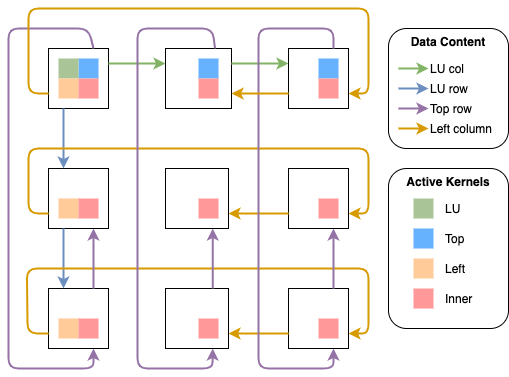

The diagram above was exported from draw.io. Its source (the exported page's mxGraphModel, read from the mxfile embedded in the PNG):
<mxGraphModel dx="1017" dy="498" grid="1" gridSize="10" guides="1" tooltips="1" connect="1" arrows="1" fold="1" page="1" pageScale="1" pageWidth="827" pageHeight="1169" math="0" shadow="0">
  <root>
    <mxCell id="0" />
    <mxCell id="1" parent="0" />
    <mxCell id="2" value="" style="rounded=0;whiteSpace=wrap;html=1;" parent="1" vertex="1">
      <mxGeometry x="240" y="160" width="60" height="60" as="geometry" />
    </mxCell>
    <mxCell id="3" value="" style="rounded=0;whiteSpace=wrap;html=1;" parent="1" vertex="1">
      <mxGeometry x="357" y="160" width="66" height="60" as="geometry" />
    </mxCell>
    <mxCell id="4" value="" style="rounded=0;whiteSpace=wrap;html=1;" parent="1" vertex="1">
      <mxGeometry x="240" y="280" width="60" height="60" as="geometry" />
    </mxCell>
    <mxCell id="5" value="" style="rounded=0;whiteSpace=wrap;html=1;" parent="1" vertex="1">
      <mxGeometry x="357" y="280" width="63" height="60" as="geometry" />
    </mxCell>
    <mxCell id="6" value="" style="rounded=0;whiteSpace=wrap;html=1;" parent="1" vertex="1">
      <mxGeometry x="480" y="160" width="60" height="60" as="geometry" />
    </mxCell>
    <mxCell id="7" value="" style="rounded=0;whiteSpace=wrap;html=1;" parent="1" vertex="1">
      <mxGeometry x="480" y="280" width="60" height="60" as="geometry" />
    </mxCell>
    <mxCell id="8" value="" style="rounded=0;whiteSpace=wrap;html=1;" parent="1" vertex="1">
      <mxGeometry x="480" y="400" width="60" height="60" as="geometry" />
    </mxCell>
    <mxCell id="9" value="" style="rounded=0;whiteSpace=wrap;html=1;" parent="1" vertex="1">
      <mxGeometry x="357" y="400" width="63" height="60" as="geometry" />
    </mxCell>
    <mxCell id="10" value="" style="rounded=0;whiteSpace=wrap;html=1;" parent="1" vertex="1">
      <mxGeometry x="240" y="400" width="60" height="60" as="geometry" />
    </mxCell>
    <mxCell id="11" value="" style="endArrow=classic;html=1;exitX=1;exitY=0.25;exitDx=0;exitDy=0;entryX=0;entryY=0.25;entryDx=0;entryDy=0;strokeWidth=2;strokeColor=#82b366;fillColor=#d5e8d4;" parent="1" source="2" target="3" edge="1">
      <mxGeometry width="50" height="50" relative="1" as="geometry">
        <mxPoint x="390" y="330" as="sourcePoint" />
        <mxPoint x="440" y="280" as="targetPoint" />
      </mxGeometry>
    </mxCell>
    <mxCell id="12" value="" style="endArrow=classic;html=1;exitX=1;exitY=0.25;exitDx=0;exitDy=0;entryX=0;entryY=0.25;entryDx=0;entryDy=0;strokeWidth=2;strokeColor=#82b366;fillColor=#d5e8d4;" parent="1" source="3" target="6" edge="1">
      <mxGeometry width="50" height="50" relative="1" as="geometry">
        <mxPoint x="423" y="189.5" as="sourcePoint" />
        <mxPoint x="480" y="189.5" as="targetPoint" />
      </mxGeometry>
    </mxCell>
    <mxCell id="13" value="" style="endArrow=classic;html=1;strokeColor=#6c8ebf;strokeWidth=2;exitX=0.25;exitY=1;exitDx=0;exitDy=0;fillColor=#dae8fc;entryX=0.25;entryY=0;entryDx=0;entryDy=0;" parent="1" source="2" target="4" edge="1">
      <mxGeometry width="50" height="50" relative="1" as="geometry">
        <mxPoint x="390" y="330" as="sourcePoint" />
        <mxPoint x="440" y="280" as="targetPoint" />
      </mxGeometry>
    </mxCell>
    <mxCell id="14" value="" style="endArrow=classic;html=1;strokeColor=#6c8ebf;strokeWidth=2;exitX=0.25;exitY=1;exitDx=0;exitDy=0;fillColor=#dae8fc;entryX=0.25;entryY=0;entryDx=0;entryDy=0;" parent="1" source="4" target="10" edge="1">
      <mxGeometry width="50" height="50" relative="1" as="geometry">
        <mxPoint x="272.5" y="340" as="sourcePoint" />
        <mxPoint x="272.5" y="400" as="targetPoint" />
      </mxGeometry>
    </mxCell>
    <mxCell id="15" value="" style="endArrow=classic;html=1;strokeColor=#d79b00;strokeWidth=2;exitX=0;exitY=0.75;exitDx=0;exitDy=0;entryX=1;entryY=0.75;entryDx=0;entryDy=0;fillColor=#ffe6cc;" parent="1" source="4" target="7" edge="1">
      <mxGeometry width="50" height="50" relative="1" as="geometry">
        <mxPoint x="390" y="330" as="sourcePoint" />
        <mxPoint x="440" y="280" as="targetPoint" />
        <Array as="points">
          <mxPoint x="220" y="325" />
          <mxPoint x="220" y="260" />
          <mxPoint x="560" y="260" />
          <mxPoint x="560" y="325" />
        </Array>
      </mxGeometry>
    </mxCell>
    <mxCell id="16" value="" style="endArrow=classic;html=1;strokeColor=#d79b00;strokeWidth=2;exitX=0;exitY=0.75;exitDx=0;exitDy=0;entryX=1;entryY=0.75;entryDx=0;entryDy=0;fillColor=#ffe6cc;" parent="1" source="10" target="8" edge="1">
      <mxGeometry width="50" height="50" relative="1" as="geometry">
        <mxPoint x="238.5" y="430" as="sourcePoint" />
        <mxPoint x="544.5" y="430" as="targetPoint" />
        <Array as="points">
          <mxPoint x="219" y="445" />
          <mxPoint x="218.5" y="380" />
          <mxPoint x="560" y="380" />
          <mxPoint x="560" y="445" />
        </Array>
      </mxGeometry>
    </mxCell>
    <mxCell id="17" value="" style="endArrow=classic;html=1;strokeColor=#d79b00;strokeWidth=2;exitX=0;exitY=0.75;exitDx=0;exitDy=0;entryX=1;entryY=0.75;entryDx=0;entryDy=0;fillColor=#ffe6cc;" parent="1" source="7" target="5" edge="1">
      <mxGeometry width="50" height="50" relative="1" as="geometry">
        <mxPoint x="390" y="330" as="sourcePoint" />
        <mxPoint x="440" y="280" as="targetPoint" />
      </mxGeometry>
    </mxCell>
    <mxCell id="18" value="" style="endArrow=classic;html=1;strokeColor=#d79b00;strokeWidth=2;exitX=0;exitY=0.75;exitDx=0;exitDy=0;entryX=1;entryY=0.75;entryDx=0;entryDy=0;fillColor=#ffe6cc;" parent="1" source="8" target="9" edge="1">
      <mxGeometry width="50" height="50" relative="1" as="geometry">
        <mxPoint x="483" y="429.5" as="sourcePoint" />
        <mxPoint x="423" y="429.5" as="targetPoint" />
      </mxGeometry>
    </mxCell>
    <mxCell id="19" value="" style="endArrow=classic;html=1;strokeColor=#9673a6;strokeWidth=2;entryX=0.75;entryY=1;entryDx=0;entryDy=0;exitX=0.75;exitY=0;exitDx=0;exitDy=0;fillColor=#e1d5e7;" parent="1" source="2" target="10" edge="1">
      <mxGeometry width="50" height="50" relative="1" as="geometry">
        <mxPoint x="380" y="330" as="sourcePoint" />
        <mxPoint x="430" y="280" as="targetPoint" />
        <Array as="points">
          <mxPoint x="280" y="140" />
          <mxPoint x="200" y="140" />
          <mxPoint x="200" y="480" />
          <mxPoint x="285" y="480" />
        </Array>
      </mxGeometry>
    </mxCell>
    <mxCell id="20" value="" style="endArrow=classic;html=1;strokeColor=#9673a6;strokeWidth=2;entryX=0.75;entryY=1;entryDx=0;entryDy=0;exitX=0.75;exitY=0;exitDx=0;exitDy=0;fillColor=#e1d5e7;" parent="1" source="3" target="9" edge="1">
      <mxGeometry width="50" height="50" relative="1" as="geometry">
        <mxPoint x="414" y="160" as="sourcePoint" />
        <mxPoint x="414" y="460" as="targetPoint" />
        <Array as="points">
          <mxPoint x="404" y="140" />
          <mxPoint x="329" y="140" />
          <mxPoint x="329" y="480" />
          <mxPoint x="404" y="480" />
        </Array>
      </mxGeometry>
    </mxCell>
    <mxCell id="21" value="" style="endArrow=classic;html=1;strokeColor=#9673a6;strokeWidth=2;entryX=0.75;entryY=1;entryDx=0;entryDy=0;exitX=0.75;exitY=0;exitDx=0;exitDy=0;fillColor=#e1d5e7;" parent="1" source="6" target="8" edge="1">
      <mxGeometry width="50" height="50" relative="1" as="geometry">
        <mxPoint x="535" y="160" as="sourcePoint" />
        <mxPoint x="535" y="460" as="targetPoint" />
        <Array as="points">
          <mxPoint x="525" y="140" />
          <mxPoint x="450" y="140" />
          <mxPoint x="450" y="480" />
          <mxPoint x="525" y="480" />
        </Array>
      </mxGeometry>
    </mxCell>
    <mxCell id="22" value="" style="endArrow=classic;html=1;strokeColor=#9673a6;strokeWidth=2;exitX=0.75;exitY=0;exitDx=0;exitDy=0;entryX=0.75;entryY=1;entryDx=0;entryDy=0;fillColor=#e1d5e7;" parent="1" source="10" target="4" edge="1">
      <mxGeometry width="50" height="50" relative="1" as="geometry">
        <mxPoint x="380" y="330" as="sourcePoint" />
        <mxPoint x="430" y="280" as="targetPoint" />
      </mxGeometry>
    </mxCell>
    <mxCell id="23" value="" style="endArrow=classic;html=1;strokeColor=#9673a6;strokeWidth=2;exitX=0.75;exitY=0;exitDx=0;exitDy=0;entryX=0.75;entryY=1;entryDx=0;entryDy=0;fillColor=#e1d5e7;" parent="1" source="9" target="5" edge="1">
      <mxGeometry width="50" height="50" relative="1" as="geometry">
        <mxPoint x="400" y="400" as="sourcePoint" />
        <mxPoint x="400" y="340" as="targetPoint" />
      </mxGeometry>
    </mxCell>
    <mxCell id="24" value="" style="endArrow=classic;html=1;strokeColor=#9673a6;strokeWidth=2;exitX=0.75;exitY=0;exitDx=0;exitDy=0;entryX=0.75;entryY=1;entryDx=0;entryDy=0;fillColor=#e1d5e7;" parent="1" source="8" target="7" edge="1">
      <mxGeometry width="50" height="50" relative="1" as="geometry">
        <mxPoint x="305" y="420" as="sourcePoint" />
        <mxPoint x="305" y="360" as="targetPoint" />
      </mxGeometry>
    </mxCell>
    <mxCell id="25" value="" style="endArrow=classic;html=1;strokeColor=#d79b00;strokeWidth=2;exitX=0;exitY=0.75;exitDx=0;exitDy=0;entryX=1;entryY=0.75;entryDx=0;entryDy=0;fillColor=#ffe6cc;" parent="1" source="2" target="6" edge="1">
      <mxGeometry width="50" height="50" relative="1" as="geometry">
        <mxPoint x="240" y="205" as="sourcePoint" />
        <mxPoint x="540" y="205" as="targetPoint" />
        <Array as="points">
          <mxPoint x="220" y="205" />
          <mxPoint x="220" y="120" />
          <mxPoint x="560" y="120" />
          <mxPoint x="560" y="205" />
        </Array>
      </mxGeometry>
    </mxCell>
    <mxCell id="26" value="" style="endArrow=classic;html=1;strokeColor=#d79b00;strokeWidth=2;exitX=0;exitY=0.75;exitDx=0;exitDy=0;entryX=1;entryY=0.75;entryDx=0;entryDy=0;fillColor=#ffe6cc;" parent="1" source="6" target="3" edge="1">
      <mxGeometry width="50" height="50" relative="1" as="geometry">
        <mxPoint x="480" y="210" as="sourcePoint" />
        <mxPoint x="420" y="210" as="targetPoint" />
      </mxGeometry>
    </mxCell>
    <mxCell id="27" value="&lt;b&gt;Active Kernels&lt;/b&gt;" style="rounded=1;whiteSpace=wrap;html=1;align=center;verticalAlign=top;" vertex="1" parent="1">
      <mxGeometry x="580" y="280" width="120" height="160" as="geometry" />
    </mxCell>
    <mxCell id="28" value="&lt;b&gt;Data Content&lt;/b&gt;" style="rounded=1;whiteSpace=wrap;html=1;align=center;verticalAlign=top;" vertex="1" parent="1">
      <mxGeometry x="580" y="140" width="120" height="120" as="geometry" />
    </mxCell>
    <mxCell id="29" value="" style="endArrow=classic;html=1;strokeWidth=2;fillColor=#d5e8d4;strokeColor=#82b366;" edge="1" parent="1">
      <mxGeometry width="50" height="50" relative="1" as="geometry">
        <mxPoint x="590" y="180" as="sourcePoint" />
        <mxPoint x="620" y="180" as="targetPoint" />
        <Array as="points">
          <mxPoint x="610" y="180" />
        </Array>
      </mxGeometry>
    </mxCell>
    <mxCell id="30" value="LU col" style="text;html=1;align=left;verticalAlign=middle;resizable=0;points=[];autosize=1;" vertex="1" parent="1">
      <mxGeometry x="620" y="170" width="50" height="20" as="geometry" />
    </mxCell>
    <mxCell id="31" value="" style="endArrow=classic;html=1;strokeWidth=2;fillColor=#dae8fc;strokeColor=#6c8ebf;" edge="1" parent="1">
      <mxGeometry width="50" height="50" relative="1" as="geometry">
        <mxPoint x="590" y="200" as="sourcePoint" />
        <mxPoint x="620" y="200" as="targetPoint" />
        <Array as="points">
          <mxPoint x="610" y="200" />
        </Array>
      </mxGeometry>
    </mxCell>
    <mxCell id="32" value="LU row" style="text;html=1;align=left;verticalAlign=middle;resizable=0;points=[];autosize=1;" vertex="1" parent="1">
      <mxGeometry x="620" y="190" width="50" height="20" as="geometry" />
    </mxCell>
    <mxCell id="33" value="" style="endArrow=classic;html=1;strokeWidth=2;fillColor=#e1d5e7;strokeColor=#9673a6;" edge="1" parent="1">
      <mxGeometry width="50" height="50" relative="1" as="geometry">
        <mxPoint x="590" y="220" as="sourcePoint" />
        <mxPoint x="620" y="220" as="targetPoint" />
        <Array as="points">
          <mxPoint x="610" y="220" />
        </Array>
      </mxGeometry>
    </mxCell>
    <mxCell id="34" value="Top row" style="text;html=1;align=left;verticalAlign=middle;resizable=0;points=[];autosize=1;" vertex="1" parent="1">
      <mxGeometry x="620" y="210" width="60" height="20" as="geometry" />
    </mxCell>
    <mxCell id="35" value="" style="endArrow=classic;html=1;strokeWidth=2;fillColor=#ffe6cc;strokeColor=#d79b00;" edge="1" parent="1">
      <mxGeometry width="50" height="50" relative="1" as="geometry">
        <mxPoint x="590" y="240" as="sourcePoint" />
        <mxPoint x="620" y="240" as="targetPoint" />
        <Array as="points">
          <mxPoint x="610" y="240" />
        </Array>
      </mxGeometry>
    </mxCell>
    <mxCell id="36" value="Left column" style="text;html=1;align=left;verticalAlign=middle;resizable=0;points=[];autosize=1;" vertex="1" parent="1">
      <mxGeometry x="620" y="230" width="80" height="20" as="geometry" />
    </mxCell>
    <mxCell id="37" value="" style="rounded=0;whiteSpace=wrap;html=1;strokeColor=none;fillColor=#A9C497;" vertex="1" parent="1">
      <mxGeometry x="605" y="310" width="20" height="20" as="geometry" />
    </mxCell>
    <mxCell id="38" value="" style="rounded=0;whiteSpace=wrap;html=1;strokeColor=none;fillColor=#66B2FF;" vertex="1" parent="1">
      <mxGeometry x="605" y="340" width="20" height="20" as="geometry" />
    </mxCell>
    <mxCell id="39" value="" style="rounded=0;whiteSpace=wrap;html=1;strokeColor=none;fillColor=#FFCC99;" vertex="1" parent="1">
      <mxGeometry x="605" y="370" width="20" height="20" as="geometry" />
    </mxCell>
    <mxCell id="40" value="" style="rounded=0;whiteSpace=wrap;html=1;strokeColor=none;fillColor=#FF9999;" vertex="1" parent="1">
      <mxGeometry x="605" y="400" width="20" height="20" as="geometry" />
    </mxCell>
    <mxCell id="41" value="LU" style="text;html=1;strokeColor=none;fillColor=none;align=left;verticalAlign=middle;whiteSpace=wrap;rounded=0;" vertex="1" parent="1">
      <mxGeometry x="635" y="310" width="40" height="20" as="geometry" />
    </mxCell>
    <mxCell id="42" value="Top" style="text;html=1;strokeColor=none;fillColor=none;align=left;verticalAlign=middle;whiteSpace=wrap;rounded=0;" vertex="1" parent="1">
      <mxGeometry x="635" y="340" width="40" height="20" as="geometry" />
    </mxCell>
    <mxCell id="43" value="Left" style="text;html=1;strokeColor=none;fillColor=none;align=left;verticalAlign=middle;whiteSpace=wrap;rounded=0;" vertex="1" parent="1">
      <mxGeometry x="635" y="370" width="40" height="20" as="geometry" />
    </mxCell>
    <mxCell id="44" value="Inner" style="text;html=1;strokeColor=none;fillColor=none;align=left;verticalAlign=middle;whiteSpace=wrap;rounded=0;" vertex="1" parent="1">
      <mxGeometry x="635" y="400" width="40" height="20" as="geometry" />
    </mxCell>
    <mxCell id="45" style="edgeStyle=orthogonalEdgeStyle;rounded=0;orthogonalLoop=1;jettySize=auto;html=1;exitX=0.5;exitY=1;exitDx=0;exitDy=0;" edge="1" parent="1" source="38" target="38">
      <mxGeometry relative="1" as="geometry" />
    </mxCell>
    <mxCell id="47" value="" style="rounded=0;whiteSpace=wrap;html=1;strokeColor=none;fillColor=#66B2FF;" vertex="1" parent="1">
      <mxGeometry x="390" y="170" width="20" height="20" as="geometry" />
    </mxCell>
    <mxCell id="50" value="" style="rounded=0;whiteSpace=wrap;html=1;strokeColor=none;fillColor=#FF9999;" vertex="1" parent="1">
      <mxGeometry x="390" y="190" width="20" height="20" as="geometry" />
    </mxCell>
    <mxCell id="51" value="" style="rounded=0;whiteSpace=wrap;html=1;strokeColor=none;fillColor=#66B2FF;" vertex="1" parent="1">
      <mxGeometry x="510" y="170" width="20" height="20" as="geometry" />
    </mxCell>
    <mxCell id="54" value="" style="rounded=0;whiteSpace=wrap;html=1;strokeColor=none;fillColor=#FF9999;" vertex="1" parent="1">
      <mxGeometry x="510" y="190" width="20" height="20" as="geometry" />
    </mxCell>
    <mxCell id="58" value="" style="rounded=0;whiteSpace=wrap;html=1;strokeColor=none;fillColor=#FF9999;" vertex="1" parent="1">
      <mxGeometry x="510" y="310" width="20" height="20" as="geometry" />
    </mxCell>
    <mxCell id="62" value="" style="rounded=0;whiteSpace=wrap;html=1;strokeColor=none;fillColor=#FF9999;" vertex="1" parent="1">
      <mxGeometry x="390" y="310" width="20" height="20" as="geometry" />
    </mxCell>
    <mxCell id="65" value="" style="rounded=0;whiteSpace=wrap;html=1;strokeColor=none;fillColor=#FFCC99;" vertex="1" parent="1">
      <mxGeometry x="250" y="310" width="20" height="20" as="geometry" />
    </mxCell>
    <mxCell id="66" value="" style="rounded=0;whiteSpace=wrap;html=1;strokeColor=none;fillColor=#FF9999;" vertex="1" parent="1">
      <mxGeometry x="270" y="310" width="20" height="20" as="geometry" />
    </mxCell>
    <mxCell id="67" value="" style="rounded=0;whiteSpace=wrap;html=1;strokeColor=none;fillColor=#66B2FF;" vertex="1" parent="1">
      <mxGeometry x="270" y="170" width="20" height="20" as="geometry" />
    </mxCell>
    <mxCell id="68" value="" style="rounded=0;whiteSpace=wrap;html=1;strokeColor=none;fillColor=#A9C497;" vertex="1" parent="1">
      <mxGeometry x="250" y="170" width="20" height="20" as="geometry" />
    </mxCell>
    <mxCell id="69" value="" style="rounded=0;whiteSpace=wrap;html=1;strokeColor=none;fillColor=#FFCC99;" vertex="1" parent="1">
      <mxGeometry x="250" y="190" width="20" height="20" as="geometry" />
    </mxCell>
    <mxCell id="70" value="" style="rounded=0;whiteSpace=wrap;html=1;strokeColor=none;fillColor=#FF9999;" vertex="1" parent="1">
      <mxGeometry x="270" y="190" width="20" height="20" as="geometry" />
    </mxCell>
    <mxCell id="73" value="" style="rounded=0;whiteSpace=wrap;html=1;strokeColor=none;fillColor=#FFCC99;" vertex="1" parent="1">
      <mxGeometry x="250" y="430" width="20" height="20" as="geometry" />
    </mxCell>
    <mxCell id="74" value="" style="rounded=0;whiteSpace=wrap;html=1;strokeColor=none;fillColor=#FF9999;" vertex="1" parent="1">
      <mxGeometry x="270" y="430" width="20" height="20" as="geometry" />
    </mxCell>
    <mxCell id="78" value="" style="rounded=0;whiteSpace=wrap;html=1;strokeColor=none;fillColor=#FF9999;" vertex="1" parent="1">
      <mxGeometry x="390" y="430" width="20" height="20" as="geometry" />
    </mxCell>
    <mxCell id="82" value="" style="rounded=0;whiteSpace=wrap;html=1;strokeColor=none;fillColor=#FF9999;" vertex="1" parent="1">
      <mxGeometry x="510" y="430" width="20" height="20" as="geometry" />
    </mxCell>
  </root>
</mxGraphModel>